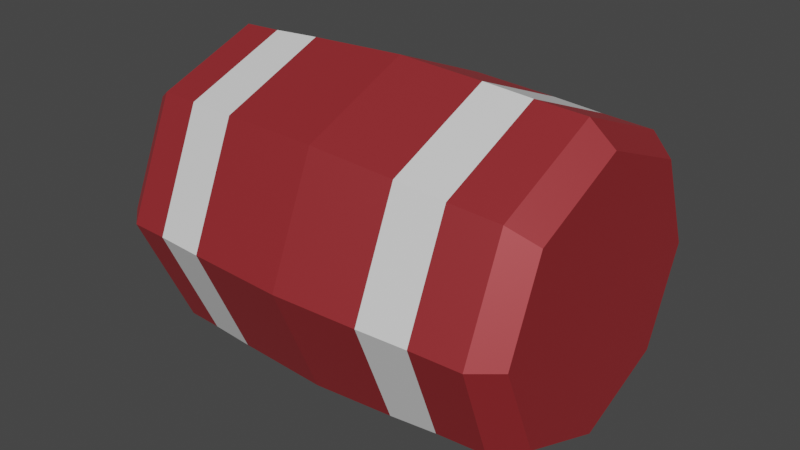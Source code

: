 # Source: BeeeRall.blend  (saved by Blender 2.80.75; exported with 4.5.12 LTS)
import bpy
from mathutils import Matrix  # noqa: F401  (used for matrix-valued properties, if any)

bpy.ops.wm.read_factory_settings(use_empty=True)
scene = bpy.context.scene
scene.name = 'Scene'

# ---- collections
col_collection = bpy.data.collections.new('Collection'); scene.collection.children.link(col_collection)

# ---- materials (node trees are filled in below, after node groups)
mat_b_ree = bpy.data.materials.new('B ree')
mat_b_ree.use_transparent_shadow = False
mat_b_ree.diffuse_color = (0.5, 0.5, 0.5, 1.0)
mat_b_ree.roughness = 0.5528
mat_b_ree.specular_intensity = 1.0
mat_b_ree.metallic = 0.5
mat_striiip = bpy.data.materials.new('striiip')
mat_striiip.use_transparent_shadow = False

# ---- material node trees
mat_b_ree.use_nodes = True; mat_b_ree.node_tree.nodes.clear()
_N = mat_b_ree.node_tree.nodes; _L = mat_b_ree.node_tree.links
n0 = _N.new('ShaderNodeOutputMaterial'); n0.name = 'Material Output'; n0.location = (300, 300)
n1 = _N.new('ShaderNodeBsdfPrincipled'); n1.name = 'Principled BSDF'; n1.location = (10, 300)
n1.distribution = 'GGX'
n1.subsurface_method = 'BURLEY'
n1.inputs[0].default_value = (0.5, 0.02512, 0.03305, 1.0)
n1.inputs[1].default_value = 0.5
n1.inputs[2].default_value = 0.5528
n1.inputs[3].default_value = 1.45
n1.inputs[13].default_value = 2.0
n1.inputs[27].default_value = (0.0, 0.0, 0.0, 1.0)
n1.inputs[28].default_value = 1.0
n2 = _N.new('ShaderNodeNormalMap'); n2.name = 'Normal Map'; n2.location = (-300, -300)
n2.label = 'Normal/Map'
n2.inputs[0].default_value = 0.14
_L.new(n1.outputs[0], n0.inputs[0])
_L.new(n2.outputs[0], n1.inputs[5])
n0.is_active_output = True
mat_striiip.use_nodes = True; mat_striiip.node_tree.nodes.clear()
_N = mat_striiip.node_tree.nodes; _L = mat_striiip.node_tree.links
n0 = _N.new('ShaderNodeOutputMaterial'); n0.name = 'Material Output'; n0.location = (300, 300)
n1 = _N.new('ShaderNodeBsdfPrincipled'); n1.name = 'Principled BSDF'; n1.location = (10, 300)
n1.distribution = 'GGX'
n1.subsurface_method = 'BURLEY'
n1.inputs[3].default_value = 1.45
n1.inputs[27].default_value = (0.0, 0.0, 0.0, 1.0)
n1.inputs[28].default_value = 1.0
_L.new(n1.outputs[0], n0.inputs[0])
n0.is_active_output = True

# ---- world
world_world = bpy.data.worlds.new('World'); scene.world = world_world
world_world.use_nodes = True; world_world.node_tree.nodes.clear()
_N = world_world.node_tree.nodes; _L = world_world.node_tree.links
n0 = _N.new('ShaderNodeOutputWorld'); n0.name = 'World Output'; n0.location = (300, 300)
n1 = _N.new('ShaderNodeBackground'); n1.name = 'Background'; n1.location = (10, 300)
n1.inputs[0].default_value = (0.05088, 0.05088, 0.05088, 1.0)
_L.new(n1.outputs[0], n0.inputs[0])
n0.is_active_output = True
world_world.color = (0.05088, 0.05088, 0.05088)
world_world.use_sun_shadow = False
world_world.sun_shadow_jitter_overblur = 0.0

# ---- meshes
me_mesh = bpy.data.meshes.new('Mesh')
me_mesh.from_pydata([(-0.08384, -0.9976, -0.007996), (0.01729, 1.001, 0.002123), (0.7675, 0.001626, -0.7473), (-0.00414, -7.893e-05, -1.071), (-0.7576, 0.0, -0.7576), (-1.071, 0.0, -2.129e-09), (-0.758, -0.0003614, 0.7572), (-4.257e-09, 0.0, 1.071), (0.766, -0.00259, 0.7489), (1.071, 0.0, -2.129e-09), (0.711, -0.8791, -0.7263), (0.6084, -0.999, -0.6354), (0.0, -1.0, -0.8705), (0.1137, -0.8769, -1.016), (-0.6155, -1.0, -0.6155), (-0.7131, -0.8806, -0.7131), (-0.8705, -1.0, 0.0), (-1.009, -0.8806, -2.542e-10), (-0.6155, -1.0, 0.6155), (-0.6315, -0.8773, 0.776), (0.0, -1.0, 0.8705), (-5.083e-10, -0.8806, 1.009), (0.5816, -1.001, 0.6325), (0.6868, -0.8823, 0.7245), (0.8705, -1.0, 0.0), (1.009, -0.8806, -2.542e-10), (0.6322, 1.001, -0.5858), (0.7319, 0.8818, -0.6827), (-0.1096, 0.877, -1.001), (0.0, 1.0, -0.8705), (-0.7131, 0.8806, -0.7131), (-0.6155, 1.0, -0.6155), (-1.009, 0.8806, -2.542e-10), (-0.8705, 1.0, 0.0), (-0.7943, 0.8777, 0.6507), (-0.6155, 1.0, 0.6155), (-5.083e-10, 0.8806, 1.009), (0.0, 1.0, 0.8705), (0.7536, 0.878, 0.6873), (0.6574, 0.9983, 0.5903), (1.009, 0.8806, -2.542e-10), (0.8705, 1.0, 0.0), (0.7427, -0.4059, -0.7381), (0.7239, -0.6404, -0.7311), (0.08688, -0.6393, -1.029), (0.04758, -0.4059, -1.047), (1.044, -0.4069, -4.331e-10), (1.023, -0.6415, -3.423e-09), (-0.7233, -0.6415, -0.7233), (-0.7381, -0.4069, -0.7381), (-1.023, -0.6415, -3.423e-09), (-1.044, -0.4069, -4.331e-10), (-0.6603, -0.6396, 0.7717), (-0.7025, -0.4061, 0.7654), (-5.89e-09, -0.6415, 1.023), (-1.379e-09, -0.4069, 1.044), (0.7048, -0.6429, 0.73), (0.7312, -0.4082, 0.7382), (1.019, 0.6983, 1.863e-09), (1.04, 0.4661, -2.794e-09), (0.7499, 0.4672, -0.7154), (0.738, 0.6993, -0.6938), (-0.0563, 0.4646, -1.036), (-0.09145, 0.6959, -1.013), (-0.7356, 0.4661, -0.7356), (-0.7208, 0.6983, -0.7208), (-1.04, 0.4661, -2.794e-09), (-1.019, 0.6983, 1.863e-09), (-0.776, 0.4648, 0.7045), (-0.7881, 0.6964, 0.6691), (-4.657e-09, 0.4661, 1.04), (2.794e-09, 0.6983, 1.019), (0.7599, 0.464, 0.7184), (0.7557, 0.6963, 0.6979)], [], [(29, 31, 1), (31, 33, 1), (33, 35, 1), (35, 37, 1), (37, 39, 1), (39, 41, 1), (41, 26, 1), (45, 49, 4, 3), (49, 51, 5, 4), (51, 53, 6, 5), (53, 55, 7, 6), (55, 57, 8, 7), (57, 46, 9, 8), (26, 29, 1), (46, 42, 2, 9), (58, 61, 27, 40), (63, 65, 30, 28), (65, 67, 32, 30), (67, 69, 34, 32), (69, 71, 36, 34), (71, 73, 38, 36), (73, 58, 40, 38), (61, 63, 28, 27), (11, 24, 0), (14, 12, 0), (16, 14, 0), (18, 16, 0), (20, 18, 0), (22, 20, 0), (24, 22, 0), (12, 11, 0), (13, 10, 11, 12), (15, 13, 12, 14), (17, 15, 14, 16), (19, 17, 16, 18), (21, 19, 18, 20), (23, 21, 20, 22), (25, 23, 22, 24), (10, 25, 24, 11), (29, 26, 27, 28), (31, 29, 28, 30), (33, 31, 30, 32), (35, 33, 32, 34), (37, 35, 34, 36), (39, 37, 36, 38), (41, 39, 38, 40), (26, 41, 40, 27), (42, 45, 3, 2), (10, 13, 44, 43), (43, 44, 45, 42), (25, 10, 43, 47), (47, 43, 42, 46), (23, 25, 47, 56), (56, 47, 46, 57), (21, 23, 56, 54), (54, 56, 57, 55), (19, 21, 54, 52), (52, 54, 55, 53), (17, 19, 52, 50), (50, 52, 53, 51), (15, 17, 50, 48), (48, 50, 51, 49), (13, 15, 48, 44), (44, 48, 49, 45), (2, 3, 62, 60), (60, 62, 63, 61), (8, 9, 59, 72), (72, 59, 58, 73), (7, 8, 72, 70), (70, 72, 73, 71), (6, 7, 70, 68), (68, 70, 71, 69), (5, 6, 68, 66), (66, 68, 69, 67), (4, 5, 66, 64), (64, 66, 67, 65), (3, 4, 64, 62), (62, 64, 65, 63), (9, 2, 60, 59), (59, 60, 61, 58)])
me_mesh.polygons.foreach_set('material_index', [0, 0, 0, 0, 0, 0, 0, 0, 0, 0, 0, 0, 0, 0, 0, 0, 0, 0, 0, 0, 0, 0, 0, 0, 0, 0, 0, 0, 0, 0, 0, 0, 0, 0, 0, 0, 0, 0, 0, 0, 0, 0, 0, 0, 0, 0, 0, 0, 0, 1, 0, 1, 0, 1, 0, 1, 0, 1, 0, 1, 0, 1, 0, 1, 0, 1, 0, 1, 0, 1, 0, 1, 0, 1, 0, 1, 0, 1, 0, 1])
_k = set([(2, 42), (2, 60), (3, 45), (3, 62), (4, 49), (4, 64), (5, 51), (5, 66), (6, 53), (6, 68), (7, 55), (7, 70), (8, 57), (8, 72), (9, 46), (9, 59), (10, 13), (10, 25), (10, 43), (11, 12), (11, 24), (12, 14), (13, 15), (13, 44), (14, 16), (15, 17), (15, 48), (16, 18), (17, 19), (17, 50), (18, 20), (19, 21), (19, 52), (20, 22), (21, 23), (21, 54), (22, 24), (23, 25), (23, 56), (25, 47), (26, 29), (26, 41), (27, 28), (27, 40), (27, 61), (28, 30), (28, 63), (29, 31), (30, 32), (30, 65), (31, 33), (32, 34), (32, 67), (33, 35), (34, 36), (34, 69), (35, 37), (36, 38), (36, 71), (37, 39), (38, 40), (38, 73), (39, 41), (40, 58), (42, 43), (44, 45), (46, 47), (48, 49), (50, 51), (52, 53), (54, 55), (56, 57), (58, 59), (60, 61), (62, 63), (64, 65), (66, 67), (68, 69), (70, 71), (72, 73)])
me_mesh.attributes.new('sharp_edge', 'BOOLEAN', 'EDGE').data.foreach_set('value', [ (min(e.vertices), max(e.vertices)) in _k for e in me_mesh.edges])
_uv = me_mesh.uv_layers.new(name='map1')
_uv.uv.foreach_set('vector', [0.5, 0.979, 0.4038, 0.9391, 0.5, 0.8375, 0.4038, 0.9391, 0.364, 0.8429, 0.5, 0.8375, 0.364, 0.8429, 0.4038, 0.7468, 0.5, 0.8375, 0.4038, 0.7468, 0.5, 0.7069, 0.5, 0.8375, 0.5, 0.7069, 0.5962, 0.7468, 0.5, 0.8375, 0.5962, 0.7468, 0.636, 0.8429, 0.5, 0.8375, 0.636, 0.8429, 0.5962, 0.9391, 0.5, 0.8375, 0.4062, 0.4278, 0.4375, 0.4278, 0.4375, 0.5005, 0.4062, 0.5005, 0.4375, 0.4278, 0.4688, 0.4278, 0.4688, 0.5005, 0.4375, 0.5005, 0.4688, 0.4278, 0.5, 0.4278, 0.5, 0.5005, 0.4688, 0.5005, 0.5, 0.4278, 0.5312, 0.4278, 0.5312, 0.5005, 0.5, 0.5005, 0.5312, 0.4278, 0.5625, 0.4278, 0.5625, 0.5005, 0.5312, 0.5005, 0.5625, 0.4278, 0.5938, 0.4278, 0.5938, 0.5005, 0.5625, 0.5005, 0.5962, 0.9391, 0.5, 0.979, 0.5, 0.8375, 0.5938, 0.4278, 0.625, 0.4278, 0.625, 0.5005, 0.5938, 0.5005, 0.5938, 0.6375, 0.625, 0.6375, 0.625, 0.666, 0.5938, 0.666, 0.4062, 0.6375, 0.4375, 0.6375, 0.4375, 0.666, 0.4062, 0.666, 0.4375, 0.6375, 0.4688, 0.6375, 0.4688, 0.666, 0.4375, 0.666, 0.4688, 0.6375, 0.5, 0.6375, 0.5, 0.666, 0.4688, 0.666, 0.5, 0.6375, 0.5312, 0.6375, 0.5312, 0.666, 0.5, 0.666, 0.5312, 0.6375, 0.5625, 0.6375, 0.5625, 0.666, 0.5312, 0.666, 0.5625, 0.6375, 0.5938, 0.6375, 0.5938, 0.666, 0.5625, 0.666, 0.375, 0.6375, 0.4062, 0.6375, 0.4062, 0.666, 0.375, 0.666, 0.5962, 0.05927, 0.636, 0.1554, 0.5, 0.15, 0.4038, 0.05927, 0.5, 0.01943, 0.5, 0.15, 0.364, 0.1554, 0.4038, 0.05927, 0.5, 0.15, 0.4038, 0.2516, 0.364, 0.1554, 0.5, 0.15, 0.5, 0.2915, 0.4038, 0.2516, 0.5, 0.15, 0.5962, 0.2516, 0.5, 0.2915, 0.5, 0.15, 0.636, 0.1554, 0.5962, 0.2516, 0.5, 0.15, 0.5, 0.01943, 0.5962, 0.05927, 0.5, 0.15, 0.4062, 0.3349, 0.375, 0.3349, 0.377, 0.3125, 0.4042, 0.3125, 0.4375, 0.3349, 0.4062, 0.3349, 0.4083, 0.3125, 0.4355, 0.3125, 0.4688, 0.3349, 0.4375, 0.3349, 0.4395, 0.3125, 0.4667, 0.3125, 0.5, 0.3349, 0.4688, 0.3349, 0.4708, 0.3125, 0.498, 0.3125, 0.5312, 0.3349, 0.5, 0.3349, 0.502, 0.3125, 0.5292, 0.3125, 0.5625, 0.3349, 0.5312, 0.3349, 0.5333, 0.3125, 0.5605, 0.3125, 0.5938, 0.3349, 0.5625, 0.3349, 0.5645, 0.3125, 0.5917, 0.3125, 0.625, 0.3349, 0.5938, 0.3349, 0.5958, 0.3125, 0.623, 0.3125, 0.5, 0.979, 0.5962, 0.9391, 0.6105, 0.9542, 0.5, 1.0, 0.4038, 0.9391, 0.5, 0.979, 0.5, 1.0, 0.3895, 0.9542, 0.364, 0.8429, 0.4038, 0.9391, 0.3895, 0.9542, 0.3438, 0.8438, 0.4038, 0.7468, 0.364, 0.8429, 0.3438, 0.8438, 0.3895, 0.7333, 0.5, 0.7069, 0.4038, 0.7468, 0.3895, 0.7333, 0.5, 0.6875, 0.5962, 0.7468, 0.5, 0.7069, 0.5, 0.6875, 0.6105, 0.7333, 0.636, 0.8429, 0.5962, 0.7468, 0.6105, 0.7333, 0.6562, 0.8438, 0.5962, 0.9391, 0.636, 0.8429, 0.6562, 0.8438, 0.6105, 0.9542, 0.375, 0.4278, 0.4062, 0.4278, 0.4062, 0.5005, 0.375, 0.5005, 0.375, 0.3349, 0.4062, 0.3349, 0.4062, 0.3727, 0.375, 0.3727, 0.375, 0.3727, 0.4062, 0.3727, 0.4062, 0.4278, 0.375, 0.4278, 0.5938, 0.3349, 0.625, 0.3349, 0.625, 0.3727, 0.5938, 0.3727, 0.5938, 0.3727, 0.625, 0.3727, 0.625, 0.4278, 0.5938, 0.4278, 0.5625, 0.3349, 0.5938, 0.3349, 0.5938, 0.3727, 0.5625, 0.3727, 0.5625, 0.3727, 0.5938, 0.3727, 0.5938, 0.4278, 0.5625, 0.4278, 0.5312, 0.3349, 0.5625, 0.3349, 0.5625, 0.3727, 0.5312, 0.3727, 0.5312, 0.3727, 0.5625, 0.3727, 0.5625, 0.4278, 0.5312, 0.4278, 0.5, 0.3349, 0.5312, 0.3349, 0.5312, 0.3727, 0.5, 0.3727, 0.5, 0.3727, 0.5312, 0.3727, 0.5312, 0.4278, 0.5, 0.4278, 0.4688, 0.3349, 0.5, 0.3349, 0.5, 0.3727, 0.4688, 0.3727, 0.4688, 0.3727, 0.5, 0.3727, 0.5, 0.4278, 0.4688, 0.4278, 0.4375, 0.3349, 0.4688, 0.3349, 0.4688, 0.3727, 0.4375, 0.3727, 0.4375, 0.3727, 0.4688, 0.3727, 0.4688, 0.4278, 0.4375, 0.4278, 0.4062, 0.3349, 0.4375, 0.3349, 0.4375, 0.3727, 0.4062, 0.3727, 0.4062, 0.3727, 0.4375, 0.3727, 0.4375, 0.4278, 0.4062, 0.4278, 0.375, 0.5005, 0.4062, 0.5005, 0.4062, 0.5823, 0.375, 0.5823, 0.375, 0.5823, 0.4062, 0.5823, 0.4062, 0.6375, 0.375, 0.6375, 0.5625, 0.5005, 0.5938, 0.5005, 0.5938, 0.5823, 0.5625, 0.5823, 0.5625, 0.5823, 0.5938, 0.5823, 0.5938, 0.6375, 0.5625, 0.6375, 0.5312, 0.5005, 0.5625, 0.5005, 0.5625, 0.5823, 0.5312, 0.5823, 0.5312, 0.5823, 0.5625, 0.5823, 0.5625, 0.6375, 0.5312, 0.6375, 0.5, 0.5005, 0.5312, 0.5005, 0.5312, 0.5823, 0.5, 0.5823, 0.5, 0.5823, 0.5312, 0.5823, 0.5312, 0.6375, 0.5, 0.6375, 0.4688, 0.5005, 0.5, 0.5005, 0.5, 0.5823, 0.4688, 0.5823, 0.4688, 0.5823, 0.5, 0.5823, 0.5, 0.6375, 0.4688, 0.6375, 0.4375, 0.5005, 0.4688, 0.5005, 0.4688, 0.5823, 0.4375, 0.5823, 0.4375, 0.5823, 0.4688, 0.5823, 0.4688, 0.6375, 0.4375, 0.6375, 0.4062, 0.5005, 0.4375, 0.5005, 0.4375, 0.5823, 0.4062, 0.5823, 0.4062, 0.5823, 0.4375, 0.5823, 0.4375, 0.6375, 0.4062, 0.6375, 0.5938, 0.5005, 0.625, 0.5005, 0.625, 0.5823, 0.5938, 0.5823, 0.5938, 0.5823, 0.625, 0.5823, 0.625, 0.6375, 0.5938, 0.6375])
me_mesh.materials.append(mat_b_ree)
me_mesh.materials.append(mat_striiip)
me_mesh.use_remesh_preserve_volume = False
me_mesh.use_remesh_preserve_attributes = False
me_mesh.use_mirror_vertex_groups = False
me_mesh.update()
me_mesh.normals_split_custom_set([tuple(v) for v in zip(*[iter([-0.0004999, 1.0, -0.001207, -0.0004999, 1.0, -0.001207, -0.0004999, 1.0, -0.001207, -0.001195, 1.0, -0.0004949, -0.001195, 1.0, -0.0004949, -0.001195, 1.0, -0.0004949, -0.001197, 1.0, 0.0004959, -0.001197, 1.0, 0.0004959, -0.001197, 1.0, 0.0004959, -0.0005023, 1.0, 0.001213, -0.0005023, 1.0, 0.001213, -0.0005023, 1.0, 0.001213, 0.003149, 1.0, 0.001285, 0.003149, 1.0, 0.001285, 0.003149, 1.0, 0.001285, 0.001253, 1.0, 0.003349, 0.001253, 1.0, 0.003349, 0.001253, 1.0, 0.003349, 0.001246, 1.0, 0.0005008, 0.001246, 1.0, 0.0005008, 0.001246, 1.0, 0.0005008, -0.3737, -0.08225, -0.9239, -0.3737, -0.08225, -0.9239, -0.3737, -0.08225, -0.9239, -0.3737, -0.08225, -0.9239, -0.9221, -0.06255, -0.3819, -0.9221, -0.06255, -0.3819, -0.9221, -0.06255, -0.3819, -0.9221, -0.06255, -0.3819, -0.915, -0.08959, 0.3935, -0.915, -0.08959, 0.3935, -0.915, -0.08959, 0.3935, -0.915, -0.08959, 0.3935, -0.3756, -0.04771, 0.9256, -0.3756, -0.04771, 0.9256, -0.3756, -0.04771, 0.9256, -0.3756, -0.04771, 0.9256, 0.386, -0.05995, 0.9205, 0.386, -0.05995, 0.9205, 0.386, -0.05995, 0.9205, 0.386, -0.05995, 0.9205, 0.9209, -0.07575, 0.3825, 0.9209, -0.07575, 0.3825, 0.9209, -0.07575, 0.3825, 0.9209, -0.07575, 0.3825, -0.0003895, 1.0, -0.001209, -0.0003895, 1.0, -0.001209, -0.0003895, 1.0, -0.001209, 0.9242, -0.06373, -0.3765, 0.9242, -0.06373, -0.3765, 0.9242, -0.06373, -0.3765, 0.9242, -0.06373, -0.3765, 0.9254, 0.05444, -0.375, 0.9254, 0.05444, -0.375, 0.9254, 0.05444, -0.375, 0.9254, 0.05444, -0.375, -0.4251, 0.03694, -0.9044, -0.4251, 0.03694, -0.9044, -0.4251, 0.03694, -0.9044, -0.4251, 0.03694, -0.9044, -0.9225, 0.05476, -0.3821, -0.9225, 0.05476, -0.3821, -0.9225, 0.05476, -0.3821, -0.9225, 0.05476, -0.3821, -0.9471, 0.02801, 0.3197, -0.9471, 0.02801, 0.3197, -0.9471, 0.02801, 0.3197, -0.9471, 0.02801, 0.3197, -0.4077, 0.06596, 0.9107, -0.4077, 0.06596, 0.9107, -0.4077, 0.06596, 0.9107, -0.4077, 0.06596, 0.9107, 0.3913, 0.05636, 0.9185, 0.3913, 0.05636, 0.9185, 0.3913, 0.05636, 0.9185, 0.3913, 0.05636, 0.9185, 0.9356, 0.04352, 0.3504, 0.9356, 0.04352, 0.3504, 0.9356, 0.04352, 0.3504, 0.9356, 0.04352, 0.3504, 0.3547, 0.08321, -0.9313, 0.3547, 0.08321, -0.9313, 0.3547, 0.08321, -0.9313, 0.3547, 0.08321, -0.9313, -0.002498, -1.0, -0.0005086, -0.002498, -1.0, -0.0005086, -0.002498, -1.0, -0.0005086, 0.001195, -1.0, 0.002885, 0.001195, -1.0, 0.002885, 0.001195, -1.0, 0.002885, 0.003048, -1.0, 0.001262, 0.003048, -1.0, 0.001262, 0.003048, -1.0, 0.001262, 0.003023, -1.0, -0.001252, 0.003023, -1.0, -0.001252, 0.003023, -1.0, -0.001252, 0.001172, -1.0, -0.00283, 0.001172, -1.0, -0.00283, 0.001172, -1.0, -0.00283, -0.002298, -1.0, -0.002499, -0.002298, -1.0, -0.002499, -0.002298, -1.0, -0.002499, -0.002483, -1.0, -0.002307, -0.002483, -1.0, -0.002307, -0.002483, -1.0, -0.002307, 0.0005179, -1.0, 0.002819, 0.0005179, -1.0, 0.002819, 0.0005179, -1.0, 0.002819, 0.249, -0.7806, -0.5733, 0.249, -0.7806, -0.5733, 0.249, -0.7806, -0.5733, 0.249, -0.7806, -0.5733, -0.265, -0.6746, -0.689, -0.265, -0.6746, -0.689, -0.265, -0.6746, -0.689, -0.265, -0.6746, -0.689, -0.6314, -0.73, -0.2615, -0.6314, -0.73, -0.2615, -0.6314, -0.73, -0.2615, -0.6314, -0.73, -0.2615, -0.6918, -0.6495, 0.3157, -0.6918, -0.6495, 0.3157, -0.6918, -0.6495, 0.3157, -0.6918, -0.6495, 0.3157, -0.2381, -0.7605, 0.604, -0.2381, -0.7605, 0.604, -0.2381, -0.7605, 0.604, -0.2381, -0.7605, 0.604, 0.2596, -0.7282, 0.6342, 0.2596, -0.7282, 0.6342, 0.2596, -0.7282, 0.6342, 0.2596, -0.7282, 0.6342, 0.6165, -0.7373, 0.2761, 0.6165, -0.7373, 0.2761, 0.6165, -0.7373, 0.2761, 0.6165, -0.7373, 0.2761, 0.6297, -0.7319, -0.2601, 0.6297, -0.7319, -0.2601, 0.6297, -0.7319, -0.2601, 0.6297, -0.7319, -0.2601, 0.2856, 0.65, -0.7042, 0.2856, 0.65, -0.7042, 0.2856, 0.65, -0.7042, 0.2856, 0.65, -0.7042, -0.2578, 0.7696, -0.5842, -0.2578, 0.7696, -0.5842, -0.2578, 0.7696, -0.5842, -0.2578, 0.7696, -0.5842, -0.6314, 0.73, -0.2615, -0.6314, 0.73, -0.2615, -0.6314, 0.73, -0.2615, -0.6314, 0.73, -0.2615, -0.577, 0.7878, 0.2156, -0.577, 0.7878, 0.2156, -0.577, 0.7878, 0.2156, -0.577, 0.7878, 0.2156, -0.2897, 0.6899, 0.6634, -0.2897, 0.6899, 0.6634, -0.2897, 0.6899, 0.6634, -0.2897, 0.6899, 0.6634, 0.271, 0.7272, 0.6307, 0.271, 0.7272, 0.6307, 0.271, 0.7272, 0.6307, 0.271, 0.7272, 0.6307, 0.6446, 0.7263, 0.2386, 0.6446, 0.7263, 0.2386, 0.6446, 0.7263, 0.2386, 0.6446, 0.7263, 0.2386, 0.6305, 0.7331, -0.2549, 0.6305, 0.7331, -0.2549, 0.6305, 0.7331, -0.2549, 0.6305, 0.7331, -0.2549, 0.3961, -0.02439, -0.9179, 0.3961, -0.02439, -0.9179, 0.3961, -0.02439, -0.9179, 0.3961, -0.02439, -0.9179, 0.4299, -0.02009, -0.9026, 0.4299, -0.02009, -0.9026, 0.4299, -0.02009, -0.9026, 0.4299, -0.02009, -0.9026, 0.4144, -0.03097, -0.9096, 0.4144, -0.03097, -0.9096, 0.4144, -0.03097, -0.9096, 0.4144, -0.03097, -0.9096, 0.924, -0.05642, -0.3783, 0.924, -0.05642, -0.3783, 0.924, -0.05642, -0.3783, 0.924, -0.05642, -0.3783, 0.9225, -0.08391, -0.3769, 0.9225, -0.08391, -0.3769, 0.9225, -0.08391, -0.3769, 0.9225, -0.08391, -0.3769, 0.9134, -0.06651, 0.4016, 0.9134, -0.06651, 0.4016, 0.9134, -0.06651, 0.4016, 0.9134, -0.06651, 0.4016, 0.9144, -0.09915, 0.3926, 0.9144, -0.09915, 0.3926, 0.9144, -0.09915, 0.3926, 0.9144, -0.09915, 0.3926, 0.3823, -0.0528, 0.9225, 0.3823, -0.0528, 0.9225, 0.3823, -0.0528, 0.9225, 0.3823, -0.0528, 0.9225, 0.3834, -0.07867, 0.9202, 0.3834, -0.07867, 0.9202, 0.3834, -0.07867, 0.9202, 0.3834, -0.07867, 0.9202, -0.3505, -0.04093, 0.9357, -0.3505, -0.04093, 0.9357, -0.3505, -0.04093, 0.9357, -0.3505, -0.04093, 0.9357, -0.3616, -0.06181, 0.9303, -0.3616, -0.06181, 0.9303, -0.3616, -0.06181, 0.9303, -0.3616, -0.06181, 0.9303, -0.8995, -0.07756, 0.4301, -0.8995, -0.07756, 0.4301, -0.8995, -0.07756, 0.4301, -0.8995, -0.07756, 0.4301, -0.903, -0.1163, 0.4137, -0.903, -0.1163, 0.4137, -0.903, -0.1163, 0.4137, -0.903, -0.1163, 0.4137, -0.9225, -0.0553, -0.3821, -0.9225, -0.0553, -0.3821, -0.9225, -0.0553, -0.3821, -0.9225, -0.0553, -0.3821, -0.9207, -0.08227, -0.3814, -0.9207, -0.08227, -0.3814, -0.9207, -0.08227, -0.3814, -0.9207, -0.08227, -0.3814, -0.3476, -0.07132, -0.9349, -0.3476, -0.07132, -0.9349, -0.3476, -0.07132, -0.9349, -0.3476, -0.07132, -0.9349, -0.3572, -0.1069, -0.9279, -0.3572, -0.1069, -0.9279, -0.3572, -0.1069, -0.9279, -0.3572, -0.1069, -0.9279, 0.3764, 0.09442, -0.9216, 0.3764, 0.09442, -0.9216, 0.3764, 0.09442, -0.9216, 0.3764, 0.09442, -0.9216, 0.3611, 0.1264, -0.9239, 0.3611, 0.1264, -0.9239, 0.3611, 0.1264, -0.9239, 0.3611, 0.1264, -0.9239, 0.9275, 0.04917, 0.3705, 0.9275, 0.04917, 0.3705, 0.9275, 0.04917, 0.3705, 0.9275, 0.04917, 0.3705, 0.9314, 0.06619, 0.358, 0.9314, 0.06619, 0.358, 0.9314, 0.06619, 0.358, 0.9314, 0.06619, 0.358, 0.3884, 0.06328, 0.9193, 0.3884, 0.06328, 0.9193, 0.3884, 0.06328, 0.9193, 0.3884, 0.06328, 0.9193, 0.3895, 0.08542, 0.917, 0.3895, 0.08542, 0.917, 0.3895, 0.08542, 0.917, 0.3895, 0.08542, 0.917, -0.3891, 0.07508, 0.9181, -0.3891, 0.07508, 0.9181, -0.3891, 0.07508, 0.9181, -0.3891, 0.07508, 0.9181, -0.3998, 0.1004, 0.9111, -0.3998, 0.1004, 0.9111, -0.3998, 0.1004, 0.9111, -0.3998, 0.1004, 0.9111, -0.9294, 0.03389, 0.3674, -0.9294, 0.03389, 0.3674, -0.9294, 0.03389, 0.3674, -0.9294, 0.03389, 0.3674, -0.9397, 0.04389, 0.3391, -0.9397, 0.04389, 0.3391, -0.9397, 0.04389, 0.3391, -0.9397, 0.04389, 0.3391, -0.9221, 0.06155, -0.382, -0.9221, 0.06155, -0.382, -0.9221, 0.06155, -0.382, -0.9221, 0.06155, -0.382, -0.9207, 0.0831, -0.3814, -0.9207, 0.0831, -0.3814, -0.9207, 0.0831, -0.3814, -0.9207, 0.0831, -0.3814, -0.3937, 0.04332, -0.9182, -0.3937, 0.04332, -0.9182, -0.3937, 0.04332, -0.9182, -0.3937, 0.04332, -0.9182, -0.4119, 0.05708, -0.9095, -0.4119, 0.05708, -0.9095, -0.4119, 0.05708, -0.9095, -0.4119, 0.05708, -0.9095, 0.9248, 0.06126, -0.3756, 0.9248, 0.06126, -0.3756, 0.9248, 0.06126, -0.3756, 0.9248, 0.06126, -0.3756, 0.9235, 0.08268, -0.3745, 0.9235, 0.08268, -0.3745, 0.9235, 0.08268, -0.3745, 0.9235, 0.08268, -0.3745])] * 3)])

# ---- objects
ob_e_xplosive_b_arrel = bpy.data.objects.new('E_Xplosive_B_Arrel', me_mesh)

# ---- transforms, parenting, visibility, modifiers, constraints
ob_e_xplosive_b_arrel.location = (0.007, 0.02389, -0.002807)
ob_e_xplosive_b_arrel.rotation_euler = (1.571, -1.571, 0.0)
ob_e_xplosive_b_arrel.scale = (0.4745, 0.6623, 0.4745)
ob_e_xplosive_b_arrel.color = (0.8, 0.8, 0.8, 1.0)
ob_e_xplosive_b_arrel.lineart.crease_threshold = 0.0

# ---- collection membership
col_collection.objects.link(ob_e_xplosive_b_arrel)

# ---- scene / render settings (as saved in the file)
scene.frame_start = 1; scene.frame_end = 250; scene.frame_set(1)
scene.render.engine = 'BLENDER_EEVEE_NEXT'
scene.render.fps = 30
scene.cycles.use_denoising = False
scene.cycles.samples = 128
scene.cycles.sampling_pattern = 'TABULATED_SOBOL'
scene.cycles.use_adaptive_sampling = False
scene.cycles.use_light_tree = False
scene.view_settings.view_transform = 'Filmic'
bpy.context.view_layer.update()

# ---- added for rendering (the .blend has no active camera and no usable light): camera, sun
cam_auto = bpy.data.cameras.new('AutoCamera')
cam_auto.lens = 50.0
cam_auto.sensor_width = 36.0
cam_auto.clip_end = 1000.0
ob_auto_camera = bpy.data.objects.new('AutoCamera', cam_auto)
scene.collection.objects.link(ob_auto_camera)
ob_auto_camera.location = (1.81656, -2.14776, 1.44492)
ob_auto_camera.rotation_euler = (1.09748, -7.21219e-08, 0.694738)
scene.camera = ob_auto_camera
light_auto_sun = bpy.data.lights.new('AutoSun', 'SUN')
light_auto_sun.energy = 3.0
light_auto_sun.angle = 0.0523599
ob_auto_sun = bpy.data.objects.new('AutoSun', light_auto_sun)
scene.collection.objects.link(ob_auto_sun)
ob_auto_sun.rotation_euler = (0.872665, 0.174533, 0.523599)
bpy.context.view_layer.update()
